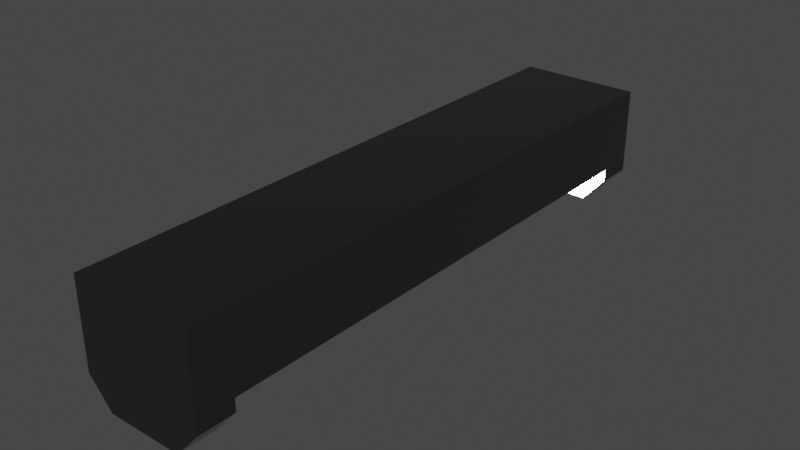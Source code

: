 # Source: light_fixture.blend  (saved by Blender 3.0.42; exported with 4.5.12 LTS)
import bpy
from mathutils import Matrix  # noqa: F401  (used for matrix-valued properties, if any)

bpy.ops.wm.read_factory_settings(use_empty=True)
scene = bpy.context.scene
scene.name = 'Scene'

# ---- collections
col_collection = bpy.data.collections.new('Collection'); scene.collection.children.link(col_collection)

# ---- materials (node trees are filled in below, after node groups)
mat_light = bpy.data.materials.new('light')
mat_light.alpha_threshold = 0.0
mat_light.use_transparent_shadow = False
mat_light.line_color = (0.0, 0.0, 0.0, 1.0)
mat_frame = bpy.data.materials.new('frame')
mat_frame.use_transparent_shadow = False

# ---- material node trees
mat_light.use_nodes = True; mat_light.node_tree.nodes.clear()
_N = mat_light.node_tree.nodes; _L = mat_light.node_tree.links
n0 = _N.new('ShaderNodeOutputMaterial'); n0.name = 'Material Output'; n0.location = (300, 300)
n1 = _N.new('ShaderNodeBsdfPrincipled'); n1.name = 'Principled BSDF'; n1.location = (10, 300)
n1.distribution = 'GGX'
n1.subsurface_method = 'RANDOM_WALK_SKIN'
n1.inputs[0].default_value = (0.9955, 0.9955, 0.9955, 1.0)
n1.inputs[2].default_value = 0.0
n1.inputs[3].default_value = 1.45
n1.inputs[13].default_value = 1.0
n1.inputs[28].default_value = 250.0
_L.new(n1.outputs[0], n0.inputs[0])
n0.is_active_output = True
mat_frame.use_nodes = True; mat_frame.node_tree.nodes.clear()
_N = mat_frame.node_tree.nodes; _L = mat_frame.node_tree.links
n0 = _N.new('ShaderNodeBsdfPrincipled'); n0.name = 'Principled BSDF'; n0.location = (10, 300)
n0.distribution = 'GGX'
n0.subsurface_method = 'RANDOM_WALK_SKIN'
n0.inputs[0].default_value = (0.1773, 0.1773, 0.1773, 1.0)
n0.inputs[1].default_value = 0.3273
n0.inputs[2].default_value = 0.1273
n0.inputs[3].default_value = 1.45
n0.inputs[27].default_value = (0.0, 0.0, 0.0, 1.0)
n0.inputs[28].default_value = 1.0
n1 = _N.new('ShaderNodeOutputMaterial'); n1.name = 'Material Output'; n1.location = (300, 300)
_L.new(n0.outputs[0], n1.inputs[0])
n1.is_active_output = True

# ---- world
world_world = bpy.data.worlds.new('World'); scene.world = world_world
world_world.use_nodes = True; world_world.node_tree.nodes.clear()
_N = world_world.node_tree.nodes; _L = world_world.node_tree.links
n0 = _N.new('ShaderNodeOutputWorld'); n0.name = 'World Output'; n0.location = (300, 300)
n1 = _N.new('ShaderNodeBackground'); n1.name = 'Background'; n1.location = (10, 300)
n1.inputs[0].default_value = (0.05088, 0.05088, 0.05088, 1.0)
_L.new(n1.outputs[0], n0.inputs[0])
n0.is_active_output = True
world_world.color = (0.05088, 0.05088, 0.05088)
world_world.use_sun_shadow = False
world_world.sun_shadow_jitter_overblur = 0.0

# ---- meshes
me_cylinder = bpy.data.meshes.new('Cylinder')
me_cylinder.from_pydata([(0.0, 1.007, 0.2219), (0.0, -1.007, 0.2219), (0.04066, 1.007, 0.2179), (0.04066, -1.007, 0.2179), (0.07975, 1.007, 0.206), (0.07975, -1.007, 0.206), (0.1158, 1.007, 0.1867), (0.1158, -1.007, 0.1867), (0.1474, 1.007, 0.1608), (0.1474, -1.007, 0.1608), (0.1733, 1.007, 0.1292), (0.1733, -1.007, 0.1292), (0.1925, 1.007, 0.09321), (0.1925, -1.007, 0.09321), (0.2044, 1.007, 0.05412), (0.2044, -1.007, 0.05412), (0.2084, 1.007, 0.01346), (0.2084, -1.007, 0.01346), (0.2044, 1.007, -0.0272), (0.2044, -1.007, -0.0272), (0.1925, 1.007, -0.06629), (0.1925, -1.007, -0.06629), (0.1733, 1.007, -0.1023), (0.1733, -1.007, -0.1023), (0.1474, 1.007, -0.1339), (0.1474, -1.007, -0.1339), (0.1158, 1.007, -0.1598), (0.1158, -1.007, -0.1598), (0.07975, 1.007, -0.1791), (0.07975, -1.007, -0.1791), (0.04066, 1.007, -0.1909), (0.04066, -1.007, -0.1909), (-1.822e-08, 1.007, -0.1949), (-1.822e-08, -1.007, -0.1949), (-0.04066, 1.007, -0.1909), (-0.04066, -1.007, -0.1909), (-0.07975, 1.007, -0.1791), (-0.07975, -1.007, -0.1791), (-0.1158, 1.007, -0.1598), (-0.1158, -1.007, -0.1598), (-0.1474, 1.007, -0.1339), (-0.1474, -1.007, -0.1339), (-0.1733, 1.007, -0.1023), (-0.1733, -1.007, -0.1023), (-0.1925, 1.007, -0.06629), (-0.1925, -1.007, -0.06629), (-0.2044, 1.007, -0.0272), (-0.2044, -1.007, -0.0272), (-0.2084, 1.007, 0.01346), (-0.2084, -1.007, 0.01346), (-0.2044, 1.007, 0.05412), (-0.2044, -1.007, 0.05412), (-0.1925, 1.007, 0.09321), (-0.1925, -1.007, 0.09321), (-0.1733, 1.007, 0.1292), (-0.1733, -1.007, 0.1292), (-0.1474, 1.007, 0.1608), (-0.1474, -1.007, 0.1608), (-0.1158, 1.007, 0.1867), (-0.1158, -1.007, 0.1867), (-0.07975, 1.007, 0.206), (-0.07975, -1.007, 0.206), (-0.04066, 1.007, 0.2179), (-0.04066, -1.007, 0.2179), (-0.2402, 1.007, -0.06342), (-0.2402, 1.007, 0.2266), (-0.2402, -1.007, -0.06342), (-0.2402, -1.007, 0.2266), (0.2402, 1.007, -0.06342), (0.2402, 1.007, 0.2266), (0.2402, -1.007, -0.06342), (0.2402, -1.007, 0.2266), (-0.2402, 1.153, -0.06342), (-0.2402, 1.153, 0.2266), (-0.2402, -1.153, 0.2266), (-0.2402, -1.153, -0.06342), (0.2402, -1.153, -0.06342), (0.2402, -1.153, 0.2266), (0.2402, 1.153, 0.2266), (0.2402, 1.153, -0.06342), (0.2402, -1.007, -0.1134), (-0.2402, -1.007, -0.1134), (-0.2402, 1.007, -0.1134), (0.2402, 1.007, -0.1134), (0.2402, -1.153, -0.1134), (-0.2402, -1.153, -0.1134), (-0.2402, 1.153, -0.1134), (0.2402, 1.153, -0.1134), (0.1472, -1.007, -0.22), (-0.1472, -1.007, -0.22), (-0.1472, 1.007, -0.22), (0.1472, 1.007, -0.22), (0.1472, -1.153, -0.22), (-0.1472, -1.153, -0.22), (-0.1472, 1.153, -0.22), (0.1472, 1.153, -0.22)], [], [(0, 1, 3, 2), (2, 3, 5, 4), (4, 5, 7, 6), (6, 7, 9, 8), (8, 9, 11, 10), (10, 11, 13, 12), (12, 13, 15, 14), (14, 15, 17, 16), (16, 17, 19, 18), (18, 19, 21, 20), (20, 21, 23, 22), (22, 23, 25, 24), (24, 25, 27, 26), (26, 27, 29, 28), (28, 29, 31, 30), (30, 31, 33, 32), (32, 33, 35, 34), (34, 35, 37, 36), (36, 37, 39, 38), (38, 39, 41, 40), (40, 41, 43, 42), (42, 43, 45, 44), (44, 45, 47, 46), (46, 47, 49, 48), (48, 49, 51, 50), (50, 51, 53, 52), (52, 53, 55, 54), (54, 55, 57, 56), (56, 57, 59, 58), (58, 59, 61, 60), (3, 1, 63, 61, 59, 57, 55, 53, 51, 49, 47, 45, 43, 41, 39, 37, 35, 33, 31, 29, 27, 25, 23, 21, 19, 17, 15, 13, 11, 9, 7, 5), (60, 61, 63, 62), (62, 63, 1, 0), (0, 2, 4, 6, 8, 10, 12, 14, 16, 18, 20, 22, 24, 26, 28, 30, 32, 34, 36, 38, 40, 42, 44, 46, 48, 50, 52, 54, 56, 58, 60, 62), (64, 66, 67, 65), (68, 79, 78, 69), (70, 68, 69, 71), (69, 78, 73, 65), (66, 64, 68, 70), (71, 69, 65, 67), (75, 76, 77, 74), (79, 72, 73, 78), (67, 74, 77, 71), (66, 75, 74, 67), (65, 73, 72, 64), (79, 87, 86, 72), (71, 77, 76, 70), (68, 83, 87, 79), (86, 94, 90, 82), (82, 90, 91, 83), (76, 84, 80, 70), (66, 81, 85, 75), (75, 85, 84, 76), (64, 82, 83, 68), (72, 86, 82, 64), (70, 80, 81, 66), (90, 94, 95, 91), (88, 92, 93, 89), (83, 91, 95, 87), (85, 93, 92, 84), (80, 88, 89, 81), (84, 92, 88, 80), (81, 89, 93, 85), (87, 95, 94, 86)])
me_cylinder.polygons.foreach_set('material_index', [0, 0, 0, 0, 0, 0, 0, 0, 0, 0, 0, 0, 0, 0, 0, 0, 0, 0, 0, 0, 0, 0, 0, 0, 0, 0, 0, 0, 0, 0, 0, 0, 0, 0, 1, 1, 1, 1, 1, 1, 1, 1, 1, 1, 1, 1, 1, 1, 1, 1, 1, 1, 1, 1, 1, 1, 1, 1, 1, 1, 1, 1, 1, 1])
_uv = me_cylinder.uv_layers.new(name='UVMap')
_uv.uv.foreach_set('vector', [1.0, 0.5, 1.0, 1.0, 0.9688, 1.0, 0.9688, 0.5, 0.9688, 0.5, 0.9688, 1.0, 0.9375, 1.0, 0.9375, 0.5, 0.9375, 0.5, 0.9375, 1.0, 0.9062, 1.0, 0.9062, 0.5, 0.9062, 0.5, 0.9062, 1.0, 0.875, 1.0, 0.875, 0.5, 0.875, 0.5, 0.875, 1.0, 0.8438, 1.0, 0.8438, 0.5, 0.8438, 0.5, 0.8438, 1.0, 0.8125, 1.0, 0.8125, 0.5, 0.8125, 0.5, 0.8125, 1.0, 0.7812, 1.0, 0.7812, 0.5, 0.7812, 0.5, 0.7812, 1.0, 0.75, 1.0, 0.75, 0.5, 0.75, 0.5, 0.75, 1.0, 0.7188, 1.0, 0.7188, 0.5, 0.7188, 0.5, 0.7188, 1.0, 0.6875, 1.0, 0.6875, 0.5, 0.6875, 0.5, 0.6875, 1.0, 0.6562, 1.0, 0.6562, 0.5, 0.6562, 0.5, 0.6562, 1.0, 0.625, 1.0, 0.625, 0.5, 0.625, 0.5, 0.625, 1.0, 0.5938, 1.0, 0.5938, 0.5, 0.5938, 0.5, 0.5938, 1.0, 0.5625, 1.0, 0.5625, 0.5, 0.5625, 0.5, 0.5625, 1.0, 0.5312, 1.0, 0.5312, 0.5, 0.5312, 0.5, 0.5312, 1.0, 0.5, 1.0, 0.5, 0.5, 0.5, 0.5, 0.5, 1.0, 0.4688, 1.0, 0.4688, 0.5, 0.4688, 0.5, 0.4688, 1.0, 0.4375, 1.0, 0.4375, 0.5, 0.4375, 0.5, 0.4375, 1.0, 0.4062, 1.0, 0.4062, 0.5, 0.4062, 0.5, 0.4062, 1.0, 0.375, 1.0, 0.375, 0.5, 0.375, 0.5, 0.375, 1.0, 0.3438, 1.0, 0.3438, 0.5, 0.3438, 0.5, 0.3438, 1.0, 0.3125, 1.0, 0.3125, 0.5, 0.3125, 0.5, 0.3125, 1.0, 0.2812, 1.0, 0.2812, 0.5, 0.2812, 0.5, 0.2812, 1.0, 0.25, 1.0, 0.25, 0.5, 0.25, 0.5, 0.25, 1.0, 0.2188, 1.0, 0.2188, 0.5, 0.2188, 0.5, 0.2188, 1.0, 0.1875, 1.0, 0.1875, 0.5, 0.1875, 0.5, 0.1875, 1.0, 0.1562, 1.0, 0.1562, 0.5, 0.1562, 0.5, 0.1562, 1.0, 0.125, 1.0, 0.125, 0.5, 0.125, 0.5, 0.125, 1.0, 0.09375, 1.0, 0.09375, 0.5, 0.09375, 0.5, 0.09375, 1.0, 0.0625, 1.0, 0.0625, 0.5, 0.2968, 0.4854, 0.25, 0.49, 0.2032, 0.4854, 0.1582, 0.4717, 0.1167, 0.4496, 0.08029, 0.4197, 0.05045, 0.3833, 0.02827, 0.3418, 0.01461, 0.2968, 0.01, 0.25, 0.01461, 0.2032, 0.02827, 0.1582, 0.05045, 0.1167, 0.08029, 0.08029, 0.1167, 0.05045, 0.1582, 0.02827, 0.2032, 0.01461, 0.25, 0.01, 0.2968, 0.01461, 0.3418, 0.02827, 0.3833, 0.05045, 0.4197, 0.08029, 0.4496, 0.1167, 0.4717, 0.1582, 0.4854, 0.2032, 0.49, 0.25, 0.4854, 0.2968, 0.4717, 0.3418, 0.4496, 0.3833, 0.4197, 0.4197, 0.3833, 0.4496, 0.3418, 0.4717, 0.0625, 0.5, 0.0625, 1.0, 0.03125, 1.0, 0.03125, 0.5, 0.03125, 0.5, 0.03125, 1.0, 0.0, 1.0, 0.0, 0.5, 0.75, 0.49, 0.7968, 0.4854, 0.8418, 0.4717, 0.8833, 0.4496, 0.9197, 0.4197, 0.9496, 0.3833, 0.9717, 0.3418, 0.9854, 0.2968, 0.99, 0.25, 0.9854, 0.2032, 0.9717, 0.1582, 0.9496, 0.1167, 0.9197, 0.08029, 0.8833, 0.05045, 0.8418, 0.02827, 0.7968, 0.01461, 0.75, 0.01, 0.7032, 0.01461, 0.6582, 0.02827, 0.6167, 0.05045, 0.5803, 0.08029, 0.5504, 0.1167, 0.5283, 0.1582, 0.5146, 0.2032, 0.51, 0.25, 0.5146, 0.2968, 0.5283, 0.3418, 0.5504, 0.3833, 0.5803, 0.4197, 0.6167, 0.4496, 0.6582, 0.4717, 0.7032, 0.4854, 0.375, 0.0, 0.375, 0.25, 0.625, 0.25, 0.625, 0.0, 0.375, 0.75, 0.375, 0.75, 0.625, 0.75, 0.625, 0.75, 0.375, 0.5, 0.375, 0.75, 0.625, 0.75, 0.625, 0.5, 0.625, 0.75, 0.625, 0.75, 0.875, 0.75, 0.875, 0.75, 0.125, 0.5, 0.125, 0.75, 0.375, 0.75, 0.375, 0.5, 0.625, 0.5, 0.625, 0.75, 0.875, 0.75, 0.875, 0.5, 0.375, 0.25, 0.375, 0.5, 0.625, 0.5, 0.625, 0.25, 0.375, 0.75, 0.375, 1.0, 0.625, 1.0, 0.625, 0.75, 0.875, 0.5, 0.875, 0.5, 0.625, 0.5, 0.625, 0.5, 0.375, 0.25, 0.375, 0.25, 0.625, 0.25, 0.625, 0.25, 0.625, 0.0, 0.625, 0.0, 0.375, 0.0, 0.375, 0.0, 0.375, 0.75, 0.375, 0.75, 0.375, 1.0, 0.375, 1.0, 0.625, 0.5, 0.625, 0.5, 0.375, 0.5, 0.375, 0.5, 0.375, 0.75, 0.375, 0.75, 0.375, 0.75, 0.375, 0.75, 0.375, 0.0, 0.375, 0.0, 0.375, 0.0, 0.375, 0.0, 0.125, 0.75, 0.125, 0.75, 0.375, 0.75, 0.375, 0.75, 0.375, 0.5, 0.375, 0.5, 0.375, 0.5, 0.375, 0.5, 0.375, 0.25, 0.375, 0.25, 0.375, 0.25, 0.375, 0.25, 0.375, 0.25, 0.375, 0.25, 0.375, 0.5, 0.375, 0.5, 0.125, 0.75, 0.125, 0.75, 0.375, 0.75, 0.375, 0.75, 0.375, 0.0, 0.375, 0.0, 0.375, 0.0, 0.375, 0.0, 0.375, 0.5, 0.375, 0.5, 0.125, 0.5, 0.125, 0.5, 0.125, 0.75, 0.125, 0.75, 0.375, 0.75, 0.375, 0.75, 0.375, 0.5, 0.375, 0.5, 0.125, 0.5, 0.125, 0.5, 0.375, 0.75, 0.375, 0.75, 0.375, 0.75, 0.375, 0.75, 0.375, 0.25, 0.375, 0.25, 0.375, 0.5, 0.375, 0.5, 0.375, 0.5, 0.375, 0.5, 0.125, 0.5, 0.125, 0.5, 0.375, 0.5, 0.375, 0.5, 0.375, 0.5, 0.375, 0.5, 0.375, 0.25, 0.375, 0.25, 0.375, 0.25, 0.375, 0.25, 0.375, 0.75, 0.375, 0.75, 0.375, 1.0, 0.375, 1.0])
me_cylinder.materials.append(mat_light)
me_cylinder.materials.append(mat_frame)
me_cylinder.use_remesh_fix_poles = True
me_cylinder.use_remesh_preserve_attributes = False
me_cylinder.update()

# ---- objects
ob_cylinder = bpy.data.objects.new('Cylinder', me_cylinder)

# ---- transforms, parenting, visibility, modifiers, constraints
ob_cylinder.location = (0.0, 0.0, 0.0)

# ---- collection membership
col_collection.objects.link(ob_cylinder)

# ---- scene / render settings (as saved in the file)
scene.frame_start = 1; scene.frame_end = 250; scene.frame_set(1)
scene.render.engine = 'BLENDER_EEVEE_NEXT'
scene.cycles.sampling_pattern = 'TABULATED_SOBOL'
scene.cycles.use_light_tree = False
scene.view_settings.view_transform = 'Filmic'
bpy.context.view_layer.update()

# ---- added for rendering (the .blend has no active camera): camera
cam_auto = bpy.data.cameras.new('AutoCamera')
cam_auto.lens = 50.0
cam_auto.sensor_width = 36.0
cam_auto.clip_end = 1000.0
ob_auto_camera = bpy.data.objects.new('AutoCamera', cam_auto)
scene.collection.objects.link(ob_auto_camera)
ob_auto_camera.location = (2.21877, -2.66253, 1.7783)
ob_auto_camera.rotation_euler = (1.09748, -7.21219e-08, 0.694738)
scene.camera = ob_auto_camera
bpy.context.view_layer.update()
